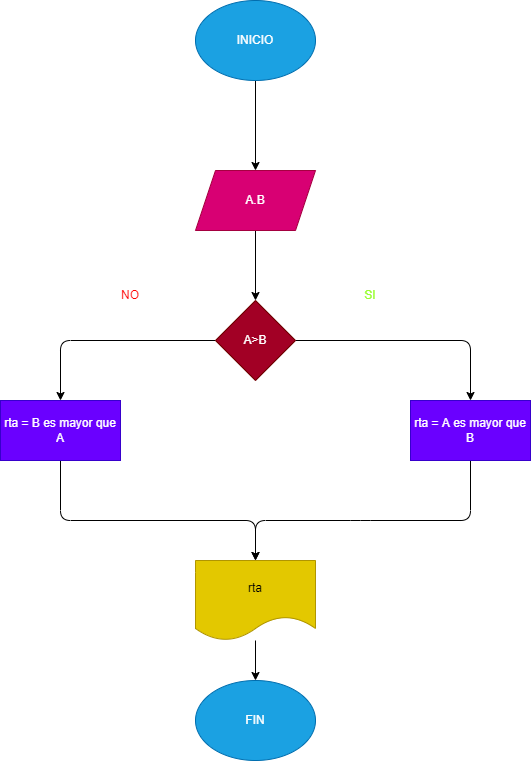

The diagram above was exported from draw.io. Its source (the exported page's mxGraphModel, read from the mxfile embedded in the PNG):
<mxGraphModel dx="1130" dy="792" grid="1" gridSize="10" guides="1" tooltips="1" connect="1" arrows="1" fold="1" page="1" pageScale="1" pageWidth="850" pageHeight="1100" math="0" shadow="0">
  <root>
    <mxCell id="0" />
    <mxCell id="1" parent="0" />
    <mxCell id="4" value="" style="edgeStyle=none;html=1;" edge="1" parent="1" source="2" target="3">
      <mxGeometry relative="1" as="geometry" />
    </mxCell>
    <mxCell id="2" value="INICIO" style="ellipse;whiteSpace=wrap;html=1;fillColor=#1ba1e2;fontColor=#ffffff;strokeColor=#006EAF;" vertex="1" parent="1">
      <mxGeometry x="365" y="20" width="120" height="80" as="geometry" />
    </mxCell>
    <mxCell id="6" value="" style="edgeStyle=none;html=1;" edge="1" parent="1" source="3" target="5">
      <mxGeometry relative="1" as="geometry" />
    </mxCell>
    <mxCell id="3" value="A.B" style="shape=parallelogram;perimeter=parallelogramPerimeter;whiteSpace=wrap;html=1;fixedSize=1;fillColor=#d80073;fontColor=#ffffff;strokeColor=#A50040;" vertex="1" parent="1">
      <mxGeometry x="365" y="190" width="120" height="60" as="geometry" />
    </mxCell>
    <mxCell id="8" value="" style="edgeStyle=none;html=1;" edge="1" parent="1" source="5" target="7">
      <mxGeometry relative="1" as="geometry">
        <Array as="points">
          <mxPoint x="230" y="360" />
        </Array>
      </mxGeometry>
    </mxCell>
    <mxCell id="10" value="" style="edgeStyle=none;html=1;" edge="1" parent="1" source="5" target="9">
      <mxGeometry relative="1" as="geometry">
        <Array as="points">
          <mxPoint x="640" y="360" />
        </Array>
      </mxGeometry>
    </mxCell>
    <mxCell id="5" value="A&amp;gt;B" style="rhombus;whiteSpace=wrap;html=1;fillColor=#a20025;fontColor=#ffffff;strokeColor=#6F0000;" vertex="1" parent="1">
      <mxGeometry x="385" y="320" width="80" height="80" as="geometry" />
    </mxCell>
    <mxCell id="12" value="" style="edgeStyle=none;html=1;" edge="1" parent="1" source="7" target="11">
      <mxGeometry relative="1" as="geometry">
        <Array as="points">
          <mxPoint x="230" y="540" />
          <mxPoint x="425" y="540" />
        </Array>
      </mxGeometry>
    </mxCell>
    <mxCell id="7" value="rta = B es mayor que A" style="whiteSpace=wrap;html=1;fillColor=#6a00ff;fontColor=#ffffff;strokeColor=#3700CC;" vertex="1" parent="1">
      <mxGeometry x="170" y="420" width="120" height="60" as="geometry" />
    </mxCell>
    <mxCell id="13" style="edgeStyle=none;html=1;entryX=0.5;entryY=0;entryDx=0;entryDy=0;" edge="1" parent="1" source="9" target="11">
      <mxGeometry relative="1" as="geometry">
        <Array as="points">
          <mxPoint x="640" y="540" />
          <mxPoint x="530" y="540" />
          <mxPoint x="425" y="540" />
        </Array>
      </mxGeometry>
    </mxCell>
    <mxCell id="9" value="rta = A es mayor que B" style="whiteSpace=wrap;html=1;fillColor=#6a00ff;fontColor=#ffffff;strokeColor=#3700CC;" vertex="1" parent="1">
      <mxGeometry x="580" y="420" width="120" height="60" as="geometry" />
    </mxCell>
    <mxCell id="15" style="edgeStyle=none;html=1;entryX=0.5;entryY=0;entryDx=0;entryDy=0;" edge="1" parent="1" source="11" target="14">
      <mxGeometry relative="1" as="geometry" />
    </mxCell>
    <mxCell id="11" value="rta" style="shape=document;whiteSpace=wrap;html=1;boundedLbl=1;fillColor=#e3c800;fontColor=#000000;strokeColor=#B09500;" vertex="1" parent="1">
      <mxGeometry x="365" y="580" width="120" height="80" as="geometry" />
    </mxCell>
    <mxCell id="14" value="FIN" style="ellipse;whiteSpace=wrap;html=1;fillColor=#1ba1e2;fontColor=#ffffff;strokeColor=#006EAF;" vertex="1" parent="1">
      <mxGeometry x="365" y="700" width="120" height="80" as="geometry" />
    </mxCell>
    <mxCell id="16" value="&lt;font color=&quot;#99ff33&quot;&gt;SI&lt;/font&gt;" style="text;html=1;strokeColor=none;fillColor=none;align=center;verticalAlign=middle;whiteSpace=wrap;rounded=0;" vertex="1" parent="1">
      <mxGeometry x="510" y="300" width="60" height="30" as="geometry" />
    </mxCell>
    <mxCell id="17" value="&lt;font color=&quot;#ff0000&quot;&gt;NO&lt;/font&gt;" style="text;html=1;strokeColor=none;fillColor=none;align=center;verticalAlign=middle;whiteSpace=wrap;rounded=0;" vertex="1" parent="1">
      <mxGeometry x="270" y="300" width="60" height="30" as="geometry" />
    </mxCell>
  </root>
</mxGraphModel>